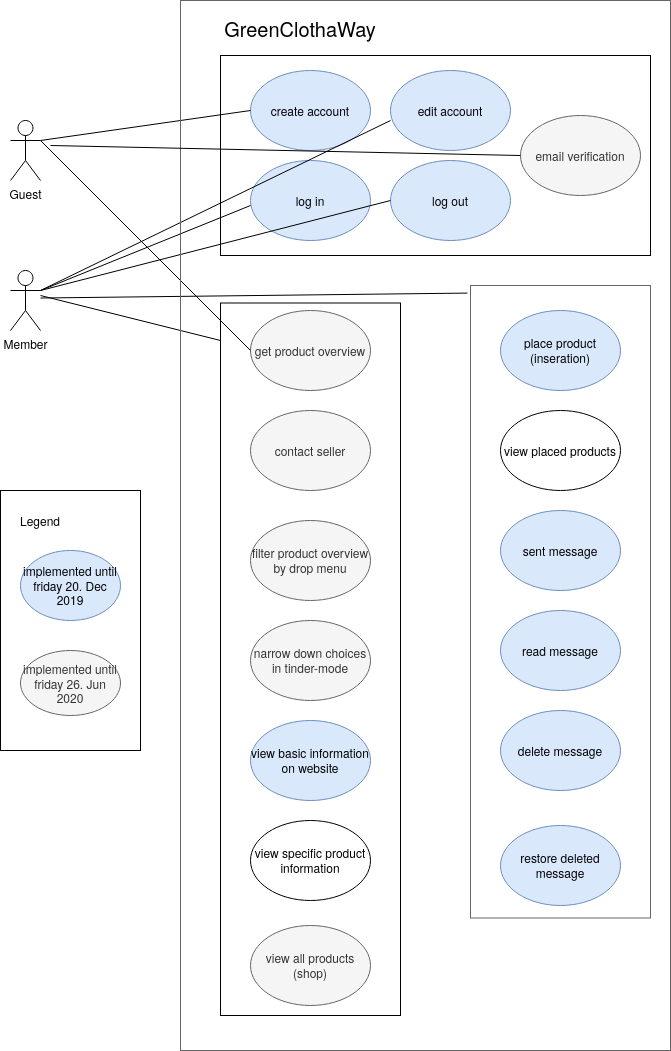

The diagram above was exported from draw.io. Its source (the exported page's mxGraphModel, read from the mxfile embedded in the PNG):
<mxGraphModel dx="1372" dy="767" grid="1" gridSize="10" guides="1" tooltips="1" connect="1" arrows="1" fold="1" page="1" pageScale="1" pageWidth="850" pageHeight="1100" math="0" shadow="0">
  <root>
    <mxCell id="0" />
    <mxCell id="1" parent="0" />
    <mxCell id="t1U9Wuj46Q5nK9wx1dlh-1" value="Guest" style="shape=umlActor;verticalLabelPosition=bottom;labelBackgroundColor=#ffffff;verticalAlign=top;html=1;outlineConnect=0;" parent="1" vertex="1">
      <mxGeometry x="90" y="195" width="30" height="60" as="geometry" />
    </mxCell>
    <mxCell id="t1U9Wuj46Q5nK9wx1dlh-2" value="Member" style="shape=umlActor;verticalLabelPosition=bottom;labelBackgroundColor=#ffffff;verticalAlign=top;html=1;outlineConnect=0;" parent="1" vertex="1">
      <mxGeometry x="90" y="345" width="30" height="60" as="geometry" />
    </mxCell>
    <mxCell id="t1U9Wuj46Q5nK9wx1dlh-5" value="create account" style="ellipse;whiteSpace=wrap;html=1;fillColor=#dae8fc;strokeColor=#6c8ebf;" parent="1" vertex="1">
      <mxGeometry x="330" y="145" width="120" height="80" as="geometry" />
    </mxCell>
    <mxCell id="t1U9Wuj46Q5nK9wx1dlh-6" value="edit account" style="ellipse;whiteSpace=wrap;html=1;fillColor=#dae8fc;strokeColor=#6c8ebf;" parent="1" vertex="1">
      <mxGeometry x="470" y="145" width="120" height="80" as="geometry" />
    </mxCell>
    <mxCell id="t1U9Wuj46Q5nK9wx1dlh-7" value="log in" style="ellipse;whiteSpace=wrap;html=1;fillColor=#dae8fc;strokeColor=#6c8ebf;" parent="1" vertex="1">
      <mxGeometry x="330" y="235" width="120" height="80" as="geometry" />
    </mxCell>
    <mxCell id="t1U9Wuj46Q5nK9wx1dlh-10" value="log out" style="ellipse;whiteSpace=wrap;html=1;fillColor=#dae8fc;strokeColor=#6c8ebf;" parent="1" vertex="1">
      <mxGeometry x="470" y="235" width="120" height="80" as="geometry" />
    </mxCell>
    <mxCell id="t1U9Wuj46Q5nK9wx1dlh-12" value="" style="rounded=0;whiteSpace=wrap;html=1;gradientColor=none;fillColor=none;" parent="1" vertex="1">
      <mxGeometry x="300" y="130" width="430" height="200" as="geometry" />
    </mxCell>
    <mxCell id="t1U9Wuj46Q5nK9wx1dlh-14" value="get product overview" style="ellipse;whiteSpace=wrap;html=1;fillColor=#f5f5f5;strokeColor=#666666;fontColor=#333333;" parent="1" vertex="1">
      <mxGeometry x="330" y="385" width="120" height="80" as="geometry" />
    </mxCell>
    <mxCell id="t1U9Wuj46Q5nK9wx1dlh-15" value="place product (inseration)" style="ellipse;whiteSpace=wrap;html=1;fillColor=#dae8fc;strokeColor=#6c8ebf;" parent="1" vertex="1">
      <mxGeometry x="580" y="385" width="120" height="80" as="geometry" />
    </mxCell>
    <mxCell id="t1U9Wuj46Q5nK9wx1dlh-17" value="&lt;div&gt;contact seller&lt;/div&gt;" style="ellipse;whiteSpace=wrap;html=1;fillColor=#f5f5f5;strokeColor=#666666;fontColor=#333333;" parent="1" vertex="1">
      <mxGeometry x="330" y="485" width="120" height="80" as="geometry" />
    </mxCell>
    <mxCell id="t1U9Wuj46Q5nK9wx1dlh-18" value="read message" style="ellipse;whiteSpace=wrap;html=1;fillColor=#dae8fc;strokeColor=#6c8ebf;" parent="1" vertex="1">
      <mxGeometry x="580" y="685" width="120" height="80" as="geometry" />
    </mxCell>
    <mxCell id="t1U9Wuj46Q5nK9wx1dlh-19" value="" style="rounded=0;whiteSpace=wrap;html=1;fillColor=none;gradientColor=none;" parent="1" vertex="1">
      <mxGeometry x="300" y="377.5" width="180" height="712.5" as="geometry" />
    </mxCell>
    <mxCell id="t1U9Wuj46Q5nK9wx1dlh-20" value="" style="rounded=0;whiteSpace=wrap;html=1;fillColor=none;strokeColor=#666666;fontColor=#333333;" parent="1" vertex="1">
      <mxGeometry x="550" y="360" width="180" height="632.5" as="geometry" />
    </mxCell>
    <mxCell id="t1U9Wuj46Q5nK9wx1dlh-21" value="filter product overview by drop menu" style="ellipse;whiteSpace=wrap;html=1;fillColor=#f5f5f5;strokeColor=#666666;fontColor=#333333;" parent="1" vertex="1">
      <mxGeometry x="330" y="595" width="120" height="80" as="geometry" />
    </mxCell>
    <mxCell id="t1U9Wuj46Q5nK9wx1dlh-22" value="narrow down choices in tinder-mode" style="ellipse;whiteSpace=wrap;html=1;fillColor=#f5f5f5;strokeColor=#666666;fontColor=#333333;" parent="1" vertex="1">
      <mxGeometry x="330" y="695" width="120" height="80" as="geometry" />
    </mxCell>
    <mxCell id="t1U9Wuj46Q5nK9wx1dlh-24" value="" style="rounded=0;whiteSpace=wrap;html=1;fillColor=none;gradientColor=none;" parent="1" vertex="1">
      <mxGeometry x="80" y="565" width="140" height="260" as="geometry" />
    </mxCell>
    <mxCell id="t1U9Wuj46Q5nK9wx1dlh-25" value="Legend" style="text;html=1;strokeColor=none;fillColor=none;align=center;verticalAlign=middle;whiteSpace=wrap;rounded=0;" parent="1" vertex="1">
      <mxGeometry x="100" y="585" width="40" height="20" as="geometry" />
    </mxCell>
    <mxCell id="t1U9Wuj46Q5nK9wx1dlh-27" value="implemented until friday 26. Jun 2020" style="ellipse;whiteSpace=wrap;html=1;fillColor=#f5f5f5;strokeColor=#666666;fontColor=#333333;" parent="1" vertex="1">
      <mxGeometry x="100" y="725" width="100" height="65" as="geometry" />
    </mxCell>
    <mxCell id="t1U9Wuj46Q5nK9wx1dlh-43" value="view basic information on website" style="ellipse;whiteSpace=wrap;html=1;fillColor=#dae8fc;strokeColor=#6c8ebf;" parent="1" vertex="1">
      <mxGeometry x="330" y="795" width="120" height="80" as="geometry" />
    </mxCell>
    <mxCell id="t1U9Wuj46Q5nK9wx1dlh-44" value="view specific product information" style="ellipse;whiteSpace=wrap;html=1;fillColor=none;gradientColor=none;" parent="1" vertex="1">
      <mxGeometry x="330" y="895" width="120" height="80" as="geometry" />
    </mxCell>
    <mxCell id="FIrMB5o7gTEtIm7q3_NG-4" value="&lt;font style=&quot;font-size: 20px&quot;&gt;GreenClothaWay&lt;/font&gt;" style="text;html=1;strokeColor=none;fillColor=none;align=center;verticalAlign=middle;whiteSpace=wrap;rounded=0;" parent="1" vertex="1">
      <mxGeometry x="250" y="75" width="260" height="55" as="geometry" />
    </mxCell>
    <mxCell id="FIrMB5o7gTEtIm7q3_NG-5" value="implemented until friday 20. Dec 2019" style="ellipse;whiteSpace=wrap;html=1;fillColor=#dae8fc;strokeColor=#6c8ebf;" parent="1" vertex="1">
      <mxGeometry x="100" y="625" width="100" height="70" as="geometry" />
    </mxCell>
    <mxCell id="5E-xkevPR86FE97RMFL2-7" value="" style="endArrow=none;html=1;exitX=1;exitY=0.3333333333333333;exitDx=0;exitDy=0;exitPerimeter=0;" parent="1" source="t1U9Wuj46Q5nK9wx1dlh-1" edge="1">
      <mxGeometry width="50" height="50" relative="1" as="geometry">
        <mxPoint x="120" y="235" as="sourcePoint" />
        <mxPoint x="330" y="185" as="targetPoint" />
      </mxGeometry>
    </mxCell>
    <mxCell id="5E-xkevPR86FE97RMFL2-8" value="" style="endArrow=none;html=1;exitX=1;exitY=0.3333333333333333;exitDx=0;exitDy=0;exitPerimeter=0;" parent="1" source="t1U9Wuj46Q5nK9wx1dlh-2" edge="1">
      <mxGeometry width="50" height="50" relative="1" as="geometry">
        <mxPoint x="120" y="370" as="sourcePoint" />
        <mxPoint x="470" y="195" as="targetPoint" />
      </mxGeometry>
    </mxCell>
    <mxCell id="5E-xkevPR86FE97RMFL2-9" value="" style="endArrow=none;html=1;exitX=1;exitY=0.3333333333333333;exitDx=0;exitDy=0;exitPerimeter=0;" parent="1" source="t1U9Wuj46Q5nK9wx1dlh-1" edge="1">
      <mxGeometry width="50" height="50" relative="1" as="geometry">
        <mxPoint x="120" y="240" as="sourcePoint" />
        <mxPoint x="330" y="425" as="targetPoint" />
      </mxGeometry>
    </mxCell>
    <mxCell id="5E-xkevPR86FE97RMFL2-10" value="" style="endArrow=none;html=1;exitX=1;exitY=0.3333333333333333;exitDx=0;exitDy=0;exitPerimeter=0;" parent="1" source="t1U9Wuj46Q5nK9wx1dlh-2" edge="1">
      <mxGeometry width="50" height="50" relative="1" as="geometry">
        <mxPoint x="-20" y="450" as="sourcePoint" />
        <mxPoint x="330" y="280" as="targetPoint" />
      </mxGeometry>
    </mxCell>
    <mxCell id="5E-xkevPR86FE97RMFL2-11" value="" style="endArrow=none;html=1;exitX=1;exitY=0.3333333333333333;exitDx=0;exitDy=0;exitPerimeter=0;" parent="1" source="t1U9Wuj46Q5nK9wx1dlh-2" edge="1">
      <mxGeometry width="50" height="50" relative="1" as="geometry">
        <mxPoint x="120" y="445" as="sourcePoint" />
        <mxPoint x="470" y="275" as="targetPoint" />
      </mxGeometry>
    </mxCell>
    <mxCell id="5E-xkevPR86FE97RMFL2-12" value="" style="endArrow=none;html=1;entryX=-0.017;entryY=0.012;entryDx=0;entryDy=0;entryPerimeter=0;" parent="1" edge="1" target="t1U9Wuj46Q5nK9wx1dlh-20">
      <mxGeometry width="50" height="50" relative="1" as="geometry">
        <mxPoint x="120" y="372.5" as="sourcePoint" />
        <mxPoint x="550" y="377.5" as="targetPoint" />
      </mxGeometry>
    </mxCell>
    <mxCell id="5E-xkevPR86FE97RMFL2-13" value="" style="endArrow=none;html=1;" parent="1" edge="1">
      <mxGeometry width="50" height="50" relative="1" as="geometry">
        <mxPoint x="120" y="370" as="sourcePoint" />
        <mxPoint x="300" y="415" as="targetPoint" />
      </mxGeometry>
    </mxCell>
    <mxCell id="7aweMRIA2YZNoG1pFgio-1" value="delete message" style="ellipse;whiteSpace=wrap;html=1;fillColor=#dae8fc;strokeColor=#6c8ebf;" parent="1" vertex="1">
      <mxGeometry x="580" y="785" width="120" height="80" as="geometry" />
    </mxCell>
    <mxCell id="7aweMRIA2YZNoG1pFgio-2" value="sent message" style="ellipse;whiteSpace=wrap;html=1;fillColor=#dae8fc;strokeColor=#6c8ebf;" parent="1" vertex="1">
      <mxGeometry x="580" y="585" width="120" height="80" as="geometry" />
    </mxCell>
    <mxCell id="7aweMRIA2YZNoG1pFgio-3" value="restore deleted message" style="ellipse;whiteSpace=wrap;html=1;fillColor=#dae8fc;strokeColor=#6c8ebf;" parent="1" vertex="1">
      <mxGeometry x="580" y="900" width="120" height="80" as="geometry" />
    </mxCell>
    <mxCell id="7aweMRIA2YZNoG1pFgio-4" value="view placed products" style="ellipse;whiteSpace=wrap;html=1;" parent="1" vertex="1">
      <mxGeometry x="580" y="485" width="120" height="80" as="geometry" />
    </mxCell>
    <mxCell id="pl1uIjlC8RAqFhH4EZrP-1" value="" style="rounded=0;whiteSpace=wrap;html=1;fillColor=none;strokeColor=#666666;fontColor=#333333;" parent="1" vertex="1">
      <mxGeometry x="260" y="75" width="490" height="1050" as="geometry" />
    </mxCell>
    <mxCell id="FvdG7DcXihzZhJySrZXO-1" value="view all products (shop)" style="ellipse;whiteSpace=wrap;html=1;fillColor=#f5f5f5;strokeColor=#666666;fontColor=#333333;" vertex="1" parent="1">
      <mxGeometry x="330" y="1000" width="120" height="80" as="geometry" />
    </mxCell>
    <mxCell id="FvdG7DcXihzZhJySrZXO-2" value="email verification" style="ellipse;whiteSpace=wrap;html=1;fillColor=#f5f5f5;strokeColor=#666666;fontColor=#333333;" vertex="1" parent="1">
      <mxGeometry x="600" y="190" width="120" height="80" as="geometry" />
    </mxCell>
    <mxCell id="FvdG7DcXihzZhJySrZXO-5" value="" style="endArrow=none;html=1;entryX=0;entryY=0.5;entryDx=0;entryDy=0;" edge="1" parent="1" target="FvdG7DcXihzZhJySrZXO-2">
      <mxGeometry width="50" height="50" relative="1" as="geometry">
        <mxPoint x="130" y="220" as="sourcePoint" />
        <mxPoint x="600" y="470" as="targetPoint" />
      </mxGeometry>
    </mxCell>
  </root>
</mxGraphModel>